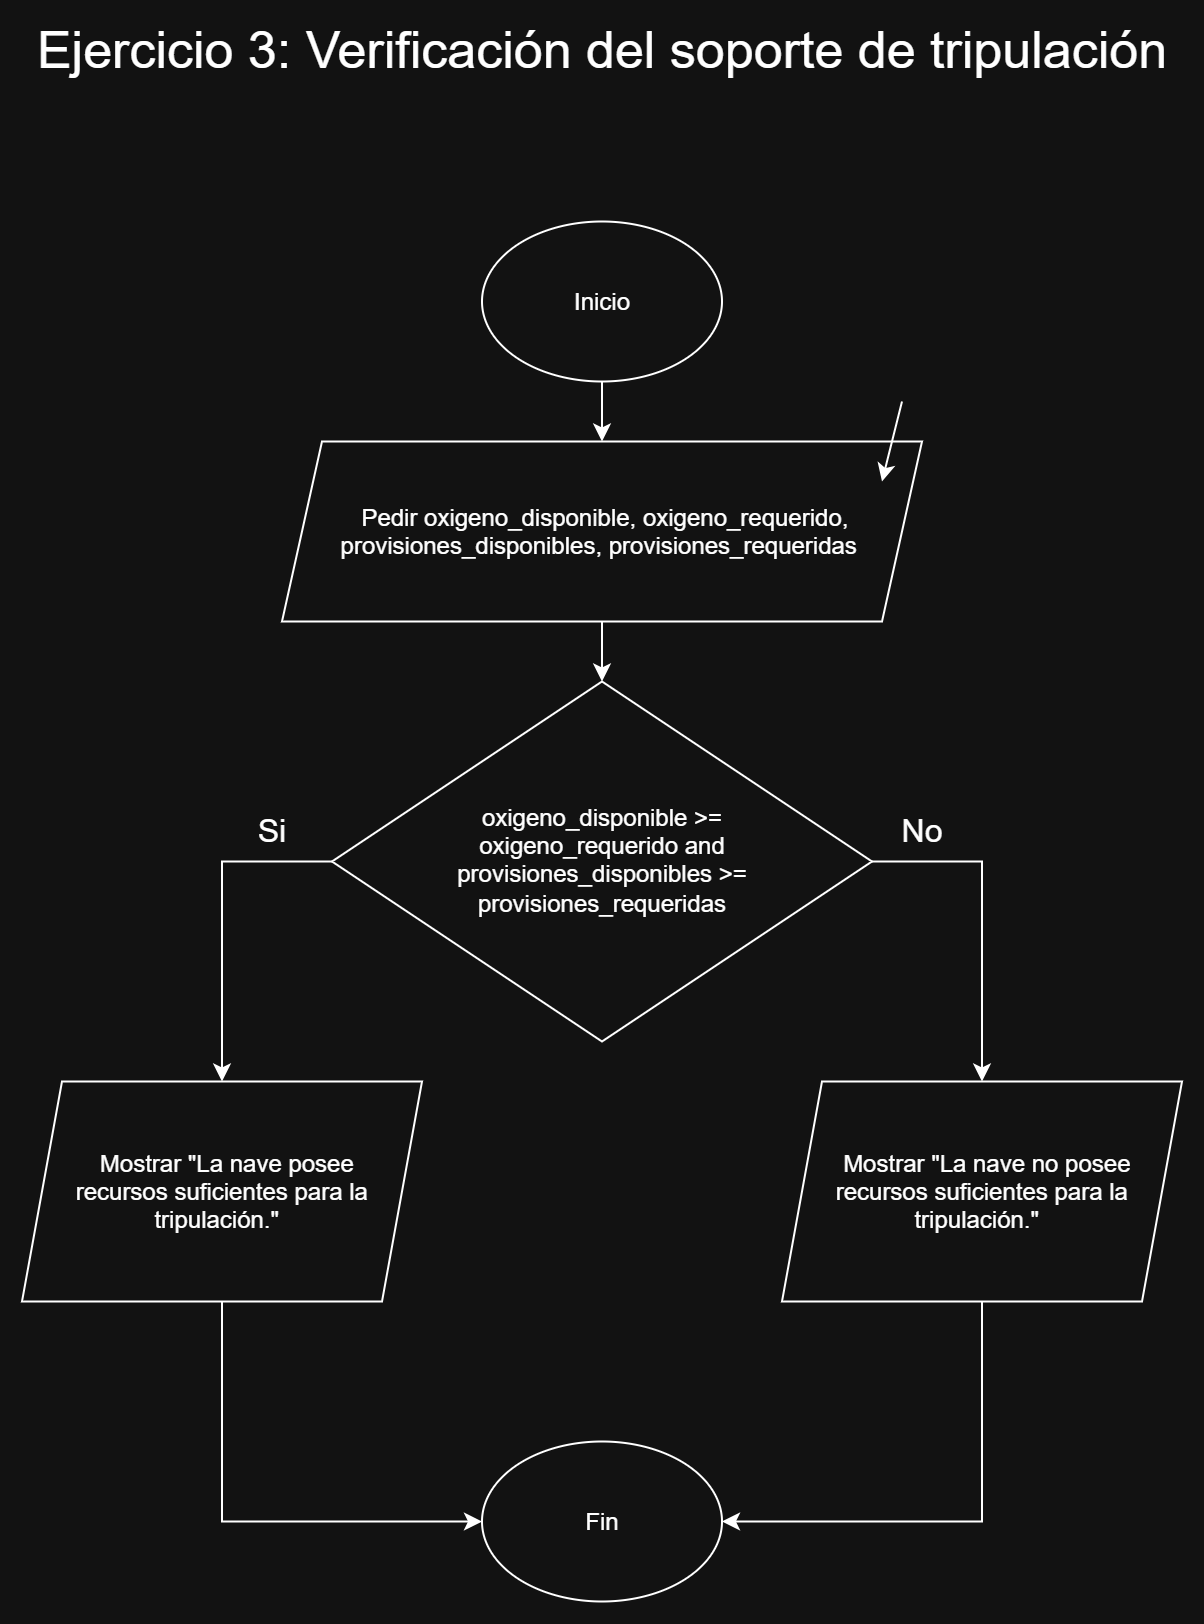

The diagram above was exported from draw.io. Its source (the exported page's mxGraphModel, read from the mxfile embedded in the PNG):
<mxGraphModel dx="1136" dy="624" grid="1" gridSize="10" guides="1" tooltips="1" connect="1" arrows="1" fold="1" page="1" pageScale="1" pageWidth="850" pageHeight="1100" math="0" shadow="0">
  <root>
    <mxCell id="0" />
    <mxCell id="1" parent="0" />
    <mxCell id="T-eifqCyDe633SWcpGY3-3" edge="1" parent="1" source="T-eifqCyDe633SWcpGY3-1" style="edgeStyle=orthogonalEdgeStyle;rounded=0;orthogonalLoop=1;jettySize=auto;html=1;" target="T-eifqCyDe633SWcpGY3-2" value="">
      <mxGeometry relative="1" as="geometry" />
    </mxCell>
    <mxCell id="T-eifqCyDe633SWcpGY3-1" parent="1" style="ellipse;whiteSpace=wrap;html=1;shapeInside=1;" value="Inicio" vertex="1">
      <mxGeometry height="80" width="120" x="330" y="180" as="geometry" />
    </mxCell>
    <mxCell id="T-eifqCyDe633SWcpGY3-6" edge="1" parent="1" source="T-eifqCyDe633SWcpGY3-2" style="edgeStyle=orthogonalEdgeStyle;rounded=0;orthogonalLoop=1;jettySize=auto;html=1;" target="T-eifqCyDe633SWcpGY3-5" value="">
      <mxGeometry relative="1" as="geometry" />
    </mxCell>
    <mxCell id="T-eifqCyDe633SWcpGY3-2" parent="1" style="shape=parallelogram;perimeter=parallelogramPerimeter;whiteSpace=wrap;html=1;shapeInside=1;fixedSize=1;" value="Pedir oxigeno_disponible, oxigeno_requerido, provisiones_disponibles, provisiones_requeridas" vertex="1">
      <mxGeometry height="90" width="320" x="230" y="290" as="geometry" />
    </mxCell>
    <mxCell id="T-eifqCyDe633SWcpGY3-4" edge="1" parent="1" style="endArrow=classic;html=1;rounded=0;" value="">
      <mxGeometry height="50" relative="1" width="50" as="geometry">
        <mxPoint x="540" y="270" as="sourcePoint" />
        <mxPoint x="530" y="310" as="targetPoint" />
      </mxGeometry>
    </mxCell>
    <mxCell id="T-eifqCyDe633SWcpGY3-5" parent="1" style="rhombus;whiteSpace=wrap;html=1;shapeInside=1;" value="oxigeno_disponible &amp;gt;= oxigeno_requerido and provisiones_disponibles &amp;gt;= provisiones_requeridas" vertex="1">
      <mxGeometry height="180" width="270" x="255" y="410" as="geometry" />
    </mxCell>
    <mxCell id="T-eifqCyDe633SWcpGY3-7" parent="1" style="shape=parallelogram;perimeter=parallelogramPerimeter;whiteSpace=wrap;html=1;shapeInside=1;fixedSize=1;" value="Mostrar &quot;La nave posee recursos suficientes para la tripulación.&quot;" vertex="1">
      <mxGeometry height="110" width="200" x="100" y="610" as="geometry" />
    </mxCell>
    <mxCell id="T-eifqCyDe633SWcpGY3-9" parent="1" style="shape=parallelogram;perimeter=parallelogramPerimeter;whiteSpace=wrap;html=1;shapeInside=1;fixedSize=1;" value="Mostrar &quot;La nave no posee recursos suficientes para la tripulación.&quot;" vertex="1">
      <mxGeometry height="110" width="200" x="480" y="610" as="geometry" />
    </mxCell>
    <mxCell id="T-eifqCyDe633SWcpGY3-10" edge="1" parent="1" source="T-eifqCyDe633SWcpGY3-5" style="endArrow=classic;html=1;rounded=0;exitX=0;exitY=0.5;exitDx=0;exitDy=0;entryX=0.5;entryY=0;entryDx=0;entryDy=0;" target="T-eifqCyDe633SWcpGY3-7" value="">
      <mxGeometry height="50" relative="1" width="50" as="geometry">
        <Array as="points">
          <mxPoint x="200" y="500" />
        </Array>
        <mxPoint x="110" y="520" as="sourcePoint" />
        <mxPoint x="160" y="470" as="targetPoint" />
      </mxGeometry>
    </mxCell>
    <mxCell id="T-eifqCyDe633SWcpGY3-11" edge="1" parent="1" source="T-eifqCyDe633SWcpGY3-5" style="endArrow=classic;html=1;rounded=0;exitX=1;exitY=0.5;exitDx=0;exitDy=0;entryX=0.5;entryY=0;entryDx=0;entryDy=0;" target="T-eifqCyDe633SWcpGY3-9" value="">
      <mxGeometry height="50" relative="1" width="50" as="geometry">
        <Array as="points">
          <mxPoint x="580" y="500" />
        </Array>
        <mxPoint x="610" y="550" as="sourcePoint" />
        <mxPoint x="660" y="500" as="targetPoint" />
      </mxGeometry>
    </mxCell>
    <mxCell id="T-eifqCyDe633SWcpGY3-12" parent="1" style="text;html=1;whiteSpace=wrap;strokeColor=none;fillColor=none;align=center;verticalAlign=middle;rounded=0;" value="&lt;font style=&quot;font-size: 16px;&quot;&gt;No&lt;/font&gt;" vertex="1">
      <mxGeometry height="30" width="60" x="520" y="470" as="geometry" />
    </mxCell>
    <mxCell id="T-eifqCyDe633SWcpGY3-13" parent="1" style="text;html=1;whiteSpace=wrap;strokeColor=none;fillColor=none;align=center;verticalAlign=middle;rounded=0;" value="&lt;font style=&quot;font-size: 16px;&quot;&gt;Si&lt;/font&gt;" vertex="1">
      <mxGeometry height="30" width="60" x="195" y="470" as="geometry" />
    </mxCell>
    <mxCell id="T-eifqCyDe633SWcpGY3-14" parent="1" style="ellipse;whiteSpace=wrap;html=1;shapeInside=1;" value="Fin" vertex="1">
      <mxGeometry height="80" width="120" x="330" y="790" as="geometry" />
    </mxCell>
    <mxCell id="T-eifqCyDe633SWcpGY3-15" edge="1" parent="1" source="T-eifqCyDe633SWcpGY3-7" style="endArrow=classic;html=1;rounded=0;exitX=0.5;exitY=1;exitDx=0;exitDy=0;entryX=0;entryY=0.5;entryDx=0;entryDy=0;" target="T-eifqCyDe633SWcpGY3-14" value="">
      <mxGeometry height="50" relative="1" width="50" as="geometry">
        <Array as="points">
          <mxPoint x="200" y="830" />
        </Array>
        <mxPoint x="210" y="810" as="sourcePoint" />
        <mxPoint x="260" y="760" as="targetPoint" />
      </mxGeometry>
    </mxCell>
    <mxCell id="T-eifqCyDe633SWcpGY3-16" edge="1" parent="1" source="T-eifqCyDe633SWcpGY3-9" style="endArrow=classic;html=1;rounded=0;exitX=0.5;exitY=1;exitDx=0;exitDy=0;entryX=1;entryY=0.5;entryDx=0;entryDy=0;" target="T-eifqCyDe633SWcpGY3-14" value="">
      <mxGeometry height="50" relative="1" width="50" as="geometry">
        <Array as="points">
          <mxPoint x="580" y="830" />
        </Array>
        <mxPoint x="550" y="850" as="sourcePoint" />
        <mxPoint x="600" y="800" as="targetPoint" />
      </mxGeometry>
    </mxCell>
    <mxCell id="T-eifqCyDe633SWcpGY3-17" parent="1" style="text;html=1;whiteSpace=wrap;strokeColor=none;fillColor=none;align=center;verticalAlign=middle;rounded=0;" value="&lt;font style=&quot;font-size: 26px;&quot;&gt;Ejercicio 3: Verificación del soporte de tripulación&lt;/font&gt;" vertex="1">
      <mxGeometry height="30" width="570" x="105" y="80" as="geometry" />
    </mxCell>
  </root>
</mxGraphModel>